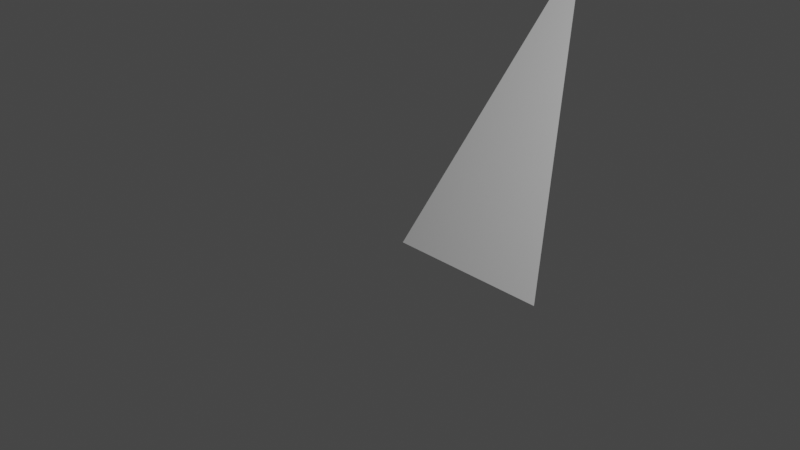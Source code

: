 # Source: tiltedTriangle.blend  (saved by Blender 2.82.7; exported with 4.5.12 LTS)
import bpy
from mathutils import Matrix  # noqa: F401  (used for matrix-valued properties, if any)

bpy.ops.wm.read_factory_settings(use_empty=True)
scene = bpy.context.scene
scene.name = 'Scene'

# ---- collections
col_collection = bpy.data.collections.new('Collection'); scene.collection.children.link(col_collection)

# ---- world
world_world = bpy.data.worlds.new('World'); scene.world = world_world
world_world.use_nodes = True; world_world.node_tree.nodes.clear()
_N = world_world.node_tree.nodes; _L = world_world.node_tree.links
n0 = _N.new('ShaderNodeOutputWorld'); n0.name = 'World Output'; n0.location = (300, 300)
n1 = _N.new('ShaderNodeBackground'); n1.name = 'Background'; n1.location = (10, 300)
n1.inputs[0].default_value = (0.05088, 0.05088, 0.05088, 1.0)
_L.new(n1.outputs[0], n0.inputs[0])
n0.is_active_output = True
world_world.color = (0.05088, 0.05088, 0.05088)
world_world.use_sun_shadow = False
world_world.sun_shadow_jitter_overblur = 0.0

# ---- cameras
cam_camera = bpy.data.cameras.new('Camera')
cam_camera.clip_end = 100.0
cam_camera.ortho_scale = 7.314

# ---- lights
light_light = bpy.data.lights.new('Light', 'POINT')
light_light.transmission_factor = 0.0
light_light.energy = 1000.0
light_light.shadow_soft_size = 0.1
light_light.shadow_maximum_resolution = 0.006
light_light.use_absolute_resolution = True

# ---- meshes
me_plane = bpy.data.meshes.new('Plane')
me_plane.from_pydata([(-2.733, -1.192e-07, 0.7285), (-2.733, 2.0, 0.7285), (1.367, 2.0, -0.3642)], [], [(0, 2, 1)])
_uv = me_plane.uv_layers.new(name='UVMap')
_uv.uv.foreach_set('vector', [0.0, 0.0, 1.0, 1.0, 0.0, 1.0])
me_plane.use_remesh_fix_poles = True
me_plane.use_remesh_preserve_attributes = False
me_plane.use_mirror_vertex_groups = False
me_plane.update()

# ---- objects
ob_light = bpy.data.objects.new('Light', light_light)
ob_camera = bpy.data.objects.new('Camera', cam_camera)
ob_plane = bpy.data.objects.new('Plane', me_plane)

# ---- transforms, parenting, visibility, modifiers, constraints
ob_light.location = (4.076, 1.005, 5.904)
ob_light.rotation_euler = (0.6503, 0.05522, 1.866)
ob_light.lock_rotations_4d = False
ob_light.empty_display_type = 'ARROWS'
ob_light.color = (0.0, 0.0, 0.0, 0.0)
ob_light.lineart.crease_threshold = 0.0
ob_camera.location = (7.359, -6.926, 4.958)
ob_camera.rotation_euler = (1.109, 0.0, 0.8149)
ob_camera.lock_rotations_4d = False
ob_camera.empty_display_type = 'ARROWS'
ob_camera.color = (0.0, 0.0, 0.0, 0.0)
ob_camera.display_type = 'WIRE'
ob_camera.lineart.crease_threshold = 0.0
ob_plane.location = (1.0, 3.0, 1.0)
ob_plane.rotation_euler = (0.0, -1.046, 1.571)
ob_plane.lineart.crease_threshold = 0.0

# ---- collection membership
col_collection.objects.link(ob_light)
col_collection.objects.link(ob_camera)
col_collection.objects.link(ob_plane)

# ---- scene / render settings (as saved in the file)
scene.camera = ob_camera
scene.frame_start = 1; scene.frame_end = 250; scene.frame_set(88)
scene.render.engine = 'BLENDER_EEVEE_NEXT'
scene.cycles.use_denoising = False
scene.cycles.samples = 128
scene.cycles.sampling_pattern = 'TABULATED_SOBOL'
scene.cycles.use_adaptive_sampling = False
scene.cycles.use_light_tree = False
scene.view_settings.view_transform = 'Filmic'
bpy.context.view_layer.update()

